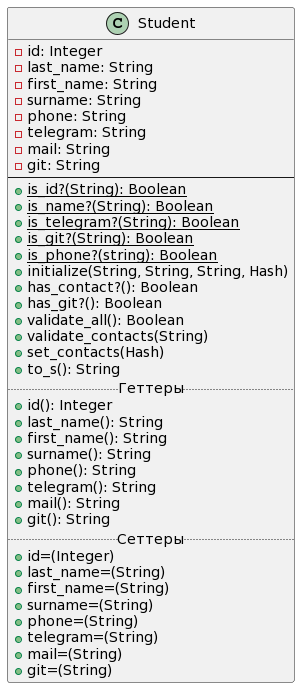

The diagram above was rendered by PlantUML. Its source (embedded in the PNG):
@startuml
class Student {
     -id: Integer
     -last_name: String
     -first_name: String
     -surname: String
     -phone: String
     -telegram: String
     -mail: String
     -git: String
--
     +{static}is_id?(String): Boolean
     +{static}is_name?(String): Boolean
     +{static}is_telegram?(String): Boolean
     +{static}is_git?(String): Boolean
     +{static}is_phone?(string): Boolean
     +initialize(String, String, String, Hash)
     +has_contact?(): Boolean
     +has_git?(): Boolean
     +validate_all(): Boolean
     +validate_contacts(String)
     +set_contacts(Hash)
     +to_s(): String
     .. Геттеры ..
     +id(): Integer
     +last_name(): String
     +first_name(): String
     +surname(): String
     +phone(): String
     +telegram(): String
     +mail(): String
     +git(): String
     .. Сеттеры ..
     +id=(Integer)
     +last_name=(String)
     +first_name=(String)
     +surname=(String)
     +phone=(String)
     +telegram=(String)
     +mail=(String)
     +git=(String)
    }
@enduml